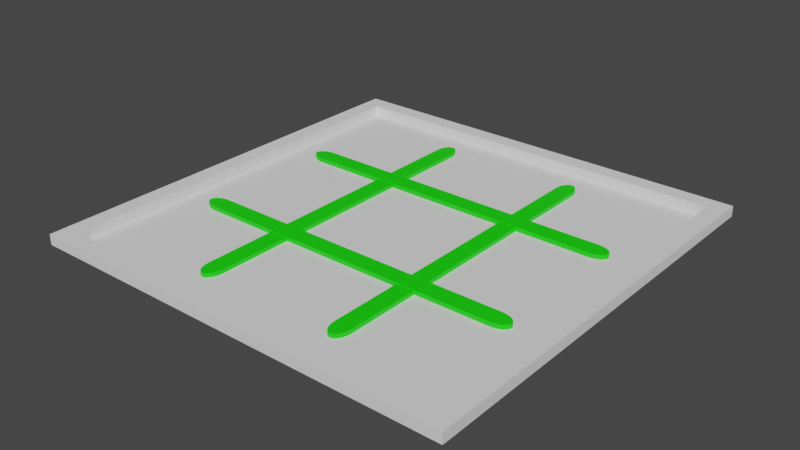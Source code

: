# Source: Board.blend  (saved by Blender 3.6.13; exported with 4.5.12 LTS)
import bpy
from mathutils import Matrix  # noqa: F401  (used for matrix-valued properties, if any)

bpy.ops.wm.read_factory_settings(use_empty=True)
scene = bpy.context.scene
scene.name = 'Scene'

# ---- collections
col_collection = bpy.data.collections.new('Collection'); scene.collection.children.link(col_collection)

# ---- materials (node trees are filled in below, after node groups)
mat_material_001 = bpy.data.materials.new('Material.001')
mat_material_001.use_transparent_shadow = False

# ---- node groups
ng_auto_smooth = bpy.data.node_groups.new('Auto Smooth', 'GeometryNodeTree')
_s = ng_auto_smooth.interface.new_socket(name='Geometry', in_out='OUTPUT', socket_type='NodeSocketGeometry')
_s = ng_auto_smooth.interface.new_socket(name='Geometry', in_out='INPUT', socket_type='NodeSocketGeometry')
_s = ng_auto_smooth.interface.new_socket(name='Angle', in_out='INPUT', socket_type='NodeSocketFloat')
_s.subtype = 'ANGLE'
_s.min_value = 0.0
_s.max_value = 3.142
ng_auto_smooth.is_modifier = True
_N = ng_auto_smooth.nodes; _L = ng_auto_smooth.links
n0 = _N.new('NodeGroupOutput'); n0.name = 'Group Output'; n0.location = (480, -100)
n1 = _N.new('NodeGroupInput'); n1.name = 'Group Input'; n1.location = (-420, -300)
n2 = _N.new('NodeGroupInput'); n2.name = 'Group Input.001'; n2.location = (-60, -100)
n3 = _N.new('GeometryNodeSetShadeSmooth'); n3.name = 'Set Shade Smooth'; n3.location = (120, -100)
n3.domain = 'EDGE'
n4 = _N.new('GeometryNodeSetShadeSmooth'); n4.name = 'Set Shade Smooth.001'; n4.location = (300, -100)
n5 = _N.new('GeometryNodeInputMeshEdgeAngle'); n5.name = 'Edge Angle'; n5.location = (-420, -220)
n6 = _N.new('GeometryNodeInputEdgeSmooth'); n6.name = 'Is Edge Smooth'; n6.location = (-60, -160)
n7 = _N.new('GeometryNodeInputShadeSmooth'); n7.name = 'Is Face Smooth'; n7.location = (-240, -340)
n8 = _N.new('FunctionNodeBooleanMath'); n8.name = 'Boolean Math'; n8.location = (-60, -220)
n9 = _N.new('FunctionNodeCompare'); n9.name = 'Compare'; n9.location = (-240, -180)
n9.operation = 'LESS_EQUAL'
_L.new(n5.outputs[0], n9.inputs[0])
_L.new(n4.outputs[0], n0.inputs[0])
_L.new(n1.outputs[1], n9.inputs[1])
_L.new(n9.outputs[0], n8.inputs[0])
_L.new(n7.outputs[0], n8.inputs[1])
_L.new(n2.outputs[0], n3.inputs[0])
_L.new(n6.outputs[0], n3.inputs[1])
_L.new(n3.outputs[0], n4.inputs[0])
_L.new(n8.outputs[0], n3.inputs[2])
n0.is_active_output = True

# ---- material node trees
mat_material_001.use_nodes = True; mat_material_001.node_tree.nodes.clear()
_N = mat_material_001.node_tree.nodes; _L = mat_material_001.node_tree.links
n0 = _N.new('ShaderNodeBsdfPrincipled'); n0.name = 'Principled BSDF'; n0.location = (10, 300)
n0.distribution = 'GGX'
n0.subsurface_method = 'RANDOM_WALK_SKIN'
n0.inputs[0].default_value = (0.006719, 0.8, 0.0, 1.0)
n0.inputs[3].default_value = 1.45
n0.inputs[27].default_value = (0.0, 0.0, 0.0, 1.0)
n0.inputs[28].default_value = 1.0
n1 = _N.new('ShaderNodeOutputMaterial'); n1.name = 'Material Output'; n1.location = (300, 300)
_L.new(n0.outputs[0], n1.inputs[0])
n1.is_active_output = True

# ---- world
world_world = bpy.data.worlds.new('World'); scene.world = world_world
world_world.use_nodes = True; world_world.node_tree.nodes.clear()
_N = world_world.node_tree.nodes; _L = world_world.node_tree.links
n0 = _N.new('ShaderNodeOutputWorld'); n0.name = 'World Output'; n0.location = (300, 300)
n1 = _N.new('ShaderNodeBackground'); n1.name = 'Background'; n1.location = (10, 300)
n1.inputs[0].default_value = (0.05088, 0.05088, 0.05088, 1.0)
_L.new(n1.outputs[0], n0.inputs[0])
n0.is_active_output = True
world_world.color = (0.05088, 0.05088, 0.05088)
world_world.use_sun_shadow = False
world_world.sun_shadow_jitter_overblur = 0.0

# ---- meshes
me_plane = bpy.data.meshes.new('Plane')
me_plane.from_pydata([(-1.0, -1.0, 0.0), (1.0, -1.0, 0.0), (-1.0, 1.0, 0.0), (1.0, 1.0, 0.0), (-0.9208, 0.9208, 0.0), (-0.9208, -0.9208, 0.0), (0.9208, -0.9208, 0.0), (0.9208, 0.9208, 0.0), (-0.9208, 0.9208, 0.04863), (-0.9208, -0.9208, 0.04863), (0.9208, -0.9208, 0.04863), (0.9208, 0.9208, 0.04863), (-1.0, 1.0, 0.04863), (-1.0, -1.0, 0.04863), (1.0, -1.0, 0.04863), (1.0, 1.0, 0.04863), (-0.9208, 0.9208, 0.04863), (-0.9208, -0.9208, 0.04863), (0.9208, -0.9208, 0.04863), (0.9208, 0.9208, 0.04863), (-1.0, 1.0, 0.04863), (-1.0, -1.0, 0.04863), (1.0, -1.0, 0.04863), (1.0, 1.0, 0.04863)], [], [(5, 6, 7, 4), (2, 0, 21, 20), (1, 3, 23, 22), (6, 5, 17, 18), (4, 7, 19, 16), (9, 8, 12, 13), (10, 9, 13, 14), (11, 10, 14, 15), (8, 11, 15, 12), (7, 6, 18, 19), (5, 4, 16, 17), (3, 2, 20, 23), (0, 1, 22, 21), (8, 9, 17, 16), (9, 10, 18, 17), (10, 11, 19, 18), (11, 8, 16, 19), (13, 12, 20, 21), (14, 13, 21, 22), (15, 14, 22, 23), (12, 15, 23, 20), (2, 3, 7, 4), (1, 6, 7, 3), (0, 5, 6, 1), (2, 4, 5, 0)])
_uv = me_plane.uv_layers.new(name='UVMap')
_uv.uv.foreach_set('vector', [0.0396, 0.0396, 0.9604, 0.0396, 0.9604, 0.9604, 0.0396, 0.9604, 0.0, 0.0, 0.0, 0.0, 0.0, 0.0, 0.0, 0.0, 0.0, 0.0, 0.0, 0.0, 0.0, 0.0, 0.0, 0.0, 0.9604, 0.0396, 0.0396, 0.0396, 0.0396, 0.0396, 0.9604, 0.0396, 0.0396, 0.9604, 0.9604, 0.9604, 0.9604, 0.9604, 0.0396, 0.9604, 0.0396, 0.0396, 0.0396, 0.9604, 0.0, 1.0, 0.0, 0.0, 0.9604, 0.0396, 0.0396, 0.0396, 0.0, 0.0, 1.0, 0.0, 0.9604, 0.9604, 0.9604, 0.0396, 1.0, 0.0, 1.0, 1.0, 0.0396, 0.9604, 0.9604, 0.9604, 1.0, 1.0, 0.0, 1.0, 0.9604, 0.9604, 0.9604, 0.0396, 0.9604, 0.0396, 0.9604, 0.9604, 0.0396, 0.0396, 0.0396, 0.9604, 0.0396, 0.9604, 0.0396, 0.0396, 0.0, 0.0, 0.0, 0.0, 0.0, 0.0, 0.0, 0.0, 0.0, 0.0, 0.0, 0.0, 0.0, 0.0, 0.0, 0.0, 0.0396, 0.9604, 0.0396, 0.0396, 0.0396, 0.0396, 0.0396, 0.9604, 0.0396, 0.0396, 0.9604, 0.0396, 0.9604, 0.0396, 0.0396, 0.0396, 0.9604, 0.0396, 0.9604, 0.9604, 0.9604, 0.9604, 0.9604, 0.0396, 0.9604, 0.9604, 0.0396, 0.9604, 0.0396, 0.9604, 0.9604, 0.9604, 0.0, 0.0, 0.0, 1.0, 0.0, 1.0, 0.0, 0.0, 1.0, 0.0, 0.0, 0.0, 0.0, 0.0, 1.0, 0.0, 1.0, 1.0, 1.0, 0.0, 1.0, 0.0, 1.0, 1.0, 0.0, 1.0, 1.0, 1.0, 1.0, 1.0, 0.0, 1.0, 0.0, 0.0, 0.0, 0.0, 0.9604, 0.9604, 0.0396, 0.9604, 0.0, 0.0, 0.0, 0.0, 0.0, 0.0, 0.0, 0.0, 0.0, 0.0, 0.0, 0.0, 0.0, 0.0, 0.0, 0.0, 0.0, 0.0, 0.0, 0.0, 0.0, 0.0, 0.0, 0.0])
me_plane.update()
me_circle = bpy.data.meshes.new('Circle')
me_circle.from_pydata([(-4.07e-07, 0.2267, 0.0), (-0.02859, 0.2219, 0.0), (-0.05608, 0.2075, 0.0), (-0.08142, 0.1841, 0.0), (-0.1036, 0.1527, 0.0), (-0.1219, 0.1143, 0.0), (-0.1354, 0.07059, 0.0), (-0.1437, 0.02315, 0.0), (-0.1465, -5.084, 0.0), (-0.1437, -5.133, 0.0), (-0.1354, -5.18, 0.0), (-0.1219, -5.224, 0.0), (-0.1036, -5.262, 0.0), (-0.08142, -5.294, 0.0), (-0.05608, -5.317, 0.0), (-0.02859, -5.332, 0.0), (-4.07e-07, -5.336, 0.0), (0.02859, -5.332, 0.0), (0.05608, -5.317, 0.0), (0.08142, -5.294, 0.0), (0.1036, -5.262, 0.0), (0.1219, -5.224, 0.0), (0.1354, -5.18, 0.0), (0.1437, -5.133, 0.0), (0.1465, -5.084, 0.0), (0.1437, 0.02315, 0.0), (0.1354, 0.07059, 0.0), (0.1219, 0.1143, 0.0), (0.1036, 0.1527, 0.0), (0.08142, 0.1841, 0.0), (0.05608, 0.2075, 0.0), (0.02859, 0.2219, 0.0), (-4.07e-07, 0.2267, 0.06485), (-0.02859, 0.2219, 0.06485), (-0.05608, 0.2075, 0.06485), (-0.08142, 0.1841, 0.06485), (-0.1036, 0.1527, 0.06485), (-0.1219, 0.1143, 0.06485), (-0.1354, 0.07059, 0.06485), (-0.1437, 0.02315, 0.06485), (-0.1465, -5.084, 0.06485), (-0.1437, -5.133, 0.06485), (-0.1354, -5.18, 0.06485), (-0.1219, -5.224, 0.06485), (-0.1036, -5.262, 0.06485), (-0.08142, -5.294, 0.06485), (-0.05608, -5.317, 0.06485), (-0.02859, -5.332, 0.06485), (-4.07e-07, -5.336, 0.06485), (0.02859, -5.332, 0.06485), (0.05608, -5.317, 0.06485), (0.08142, -5.294, 0.06485), (0.1036, -5.262, 0.06485), (0.1219, -5.224, 0.06485), (0.1354, -5.18, 0.06485), (0.1437, -5.133, 0.06485), (0.1465, -5.084, 0.06485), (0.1437, 0.02315, 0.06485), (0.1354, 0.07059, 0.06485), (0.1219, 0.1143, 0.06485), (0.1036, 0.1527, 0.06485), (0.08142, 0.1841, 0.06485), (0.05608, 0.2075, 0.06485), (0.02859, 0.2219, 0.06485)], [], [(1, 0, 31, 30, 29, 28, 27, 26, 25, 24, 23, 22, 21, 20, 19, 18, 17, 16, 15, 14, 13, 12, 11, 10, 9, 8, 7, 6, 5, 4, 3, 2), (33, 34, 35, 36, 37, 38, 39, 40, 41, 42, 43, 44, 45, 46, 47, 48, 49, 50, 51, 52, 53, 54, 55, 56, 57, 58, 59, 60, 61, 62, 63, 32), (25, 26, 58, 57), (12, 13, 45, 44), (26, 27, 59, 58), (13, 14, 46, 45), (0, 1, 33, 32), (27, 28, 60, 59), (14, 15, 47, 46), (1, 2, 34, 33), (28, 29, 61, 60), (15, 16, 48, 47), (2, 3, 35, 34), (29, 30, 62, 61), (16, 17, 49, 48), (3, 4, 36, 35), (30, 31, 63, 62), (17, 18, 50, 49), (4, 5, 37, 36), (31, 0, 32, 63), (18, 19, 51, 50), (5, 6, 38, 37), (19, 20, 52, 51), (6, 7, 39, 38), (20, 21, 53, 52), (7, 8, 40, 39), (21, 22, 54, 53), (8, 9, 41, 40), (22, 23, 55, 54), (9, 10, 42, 41), (23, 24, 56, 55), (10, 11, 43, 42), (24, 25, 57, 56), (11, 12, 44, 43)])
me_circle.polygons.foreach_set('use_smooth', [True] * 34)
_uv = me_circle.uv_layers.new(name='UVMap')
_uv.uv.foreach_set('vector', [0.0, 0.0, 0.0, 0.0, 0.0, 0.0, 0.0, 0.0, 0.0, 0.0, 0.0, 0.0, 0.0, 0.0, 0.0, 0.0, 0.0, 0.0, 0.0, 0.0, 0.0, 0.0, 0.0, 0.0, 0.0, 0.0, 0.0, 0.0, 0.0, 0.0, 0.0, 0.0, 0.0, 0.0, 0.0, 0.0, 0.0, 0.0, 0.0, 0.0, 0.0, 0.0, 0.0, 0.0, 0.0, 0.0, 0.0, 0.0, 0.0, 0.0, 0.0, 0.0, 0.0, 0.0, 0.0, 0.0, 0.0, 0.0, 0.0, 0.0, 0.0, 0.0, 0.0, 0.0, 0.0, 0.0, 0.0, 0.0, 0.0, 0.0, 0.0, 0.0, 0.0, 0.0, 0.0, 0.0, 0.0, 0.0, 0.0, 0.0, 0.0, 0.0, 0.0, 0.0, 0.0, 0.0, 0.0, 0.0, 0.0, 0.0, 0.0, 0.0, 0.0, 0.0, 0.0, 0.0, 0.0, 0.0, 0.0, 0.0, 0.0, 0.0, 0.0, 0.0, 0.0, 0.0, 0.0, 0.0, 0.0, 0.0, 0.0, 0.0, 0.0, 0.0, 0.0, 0.0, 0.0, 0.0, 0.0, 0.0, 0.0, 0.0, 0.0, 0.0, 0.0, 0.0, 0.0, 0.0, 0.0, 0.0, 0.0, 0.0, 0.0, 0.0, 0.0, 0.0, 0.0, 0.0, 0.0, 0.0, 0.0, 0.0, 0.0, 0.0, 0.0, 0.0, 0.0, 0.0, 0.0, 0.0, 0.0, 0.0, 0.0, 0.0, 0.0, 0.0, 0.0, 0.0, 0.0, 0.0, 0.0, 0.0, 0.0, 0.0, 0.0, 0.0, 0.0, 0.0, 0.0, 0.0, 0.0, 0.0, 0.0, 0.0, 0.0, 0.0, 0.0, 0.0, 0.0, 0.0, 0.0, 0.0, 0.0, 0.0, 0.0, 0.0, 0.0, 0.0, 0.0, 0.0, 0.0, 0.0, 0.0, 0.0, 0.0, 0.0, 0.0, 0.0, 0.0, 0.0, 0.0, 0.0, 0.0, 0.0, 0.0, 0.0, 0.0, 0.0, 0.0, 0.0, 0.0, 0.0, 0.0, 0.0, 0.0, 0.0, 0.0, 0.0, 0.0, 0.0, 0.0, 0.0, 0.0, 0.0, 0.0, 0.0, 0.0, 0.0, 0.0, 0.0, 0.0, 0.0, 0.0, 0.0, 0.0, 0.0, 0.0, 0.0, 0.0, 0.0, 0.0, 0.0, 0.0, 0.0, 0.0, 0.0, 0.0, 0.0, 0.0, 0.0, 0.0, 0.0, 0.0, 0.0, 0.0, 0.0, 0.0, 0.0, 0.0, 0.0, 0.0, 0.0, 0.0, 0.0, 0.0, 0.0, 0.0, 0.0, 0.0, 0.0, 0.0, 0.0, 0.0, 0.0, 0.0, 0.0, 0.0, 0.0, 0.0, 0.0, 0.0, 0.0, 0.0, 0.0, 0.0, 0.0, 0.0, 0.0, 0.0, 0.0, 0.0, 0.0, 0.0, 0.0, 0.0, 0.0, 0.0, 0.0, 0.0, 0.0, 0.0, 0.0, 0.0, 0.0, 0.0, 0.0, 0.0, 0.0, 0.0, 0.0, 0.0, 0.0, 0.0, 0.0, 0.0, 0.0, 0.0, 0.0, 0.0, 0.0, 0.0, 0.0, 0.0, 0.0, 0.0, 0.0, 0.0, 0.0, 0.0, 0.0, 0.0, 0.0, 0.0, 0.0, 0.0, 0.0, 0.0, 0.0, 0.0, 0.0, 0.0, 0.0, 0.0, 0.0, 0.0, 0.0, 0.0, 0.0, 0.0, 0.0, 0.0, 0.0, 0.0, 0.0, 0.0, 0.0, 0.0, 0.0, 0.0, 0.0, 0.0, 0.0, 0.0, 0.0, 0.0, 0.0, 0.0, 0.0, 0.0, 0.0, 0.0, 0.0, 0.0, 0.0, 0.0, 0.0, 0.0, 0.0, 0.0, 0.0, 0.0, 0.0, 0.0, 0.0])
me_circle.materials.append(mat_material_001)
me_circle.update()
me_circle_001 = bpy.data.meshes.new('Circle.001')
me_circle_001.from_pydata([(-4.07e-07, 0.2267, 0.0), (-0.02859, 0.2219, 0.0), (-0.05608, 0.2075, 0.0), (-0.08142, 0.1841, 0.0), (-0.1036, 0.1527, 0.0), (-0.1219, 0.1143, 0.0), (-0.1354, 0.07059, 0.0), (-0.1437, 0.02315, 0.0), (-0.1465, -5.084, 0.0), (-0.1437, -5.133, 0.0), (-0.1354, -5.18, 0.0), (-0.1219, -5.224, 0.0), (-0.1036, -5.262, 0.0), (-0.08142, -5.294, 0.0), (-0.05608, -5.317, 0.0), (-0.02859, -5.332, 0.0), (-4.07e-07, -5.336, 0.0), (0.02859, -5.332, 0.0), (0.05608, -5.317, 0.0), (0.08142, -5.294, 0.0), (0.1036, -5.262, 0.0), (0.1219, -5.224, 0.0), (0.1354, -5.18, 0.0), (0.1437, -5.133, 0.0), (0.1465, -5.084, 0.0), (0.1437, 0.02315, 0.0), (0.1354, 0.07059, 0.0), (0.1219, 0.1143, 0.0), (0.1036, 0.1527, 0.0), (0.08142, 0.1841, 0.0), (0.05608, 0.2075, 0.0), (0.02859, 0.2219, 0.0), (-4.07e-07, 0.2267, 0.06485), (-0.02859, 0.2219, 0.06485), (-0.05608, 0.2075, 0.06485), (-0.08142, 0.1841, 0.06485), (-0.1036, 0.1527, 0.06485), (-0.1219, 0.1143, 0.06485), (-0.1354, 0.07059, 0.06485), (-0.1437, 0.02315, 0.06485), (-0.1465, -5.084, 0.06485), (-0.1437, -5.133, 0.06485), (-0.1354, -5.18, 0.06485), (-0.1219, -5.224, 0.06485), (-0.1036, -5.262, 0.06485), (-0.08142, -5.294, 0.06485), (-0.05608, -5.317, 0.06485), (-0.02859, -5.332, 0.06485), (-4.07e-07, -5.336, 0.06485), (0.02859, -5.332, 0.06485), (0.05608, -5.317, 0.06485), (0.08142, -5.294, 0.06485), (0.1036, -5.262, 0.06485), (0.1219, -5.224, 0.06485), (0.1354, -5.18, 0.06485), (0.1437, -5.133, 0.06485), (0.1465, -5.084, 0.06485), (0.1437, 0.02315, 0.06485), (0.1354, 0.07059, 0.06485), (0.1219, 0.1143, 0.06485), (0.1036, 0.1527, 0.06485), (0.08142, 0.1841, 0.06485), (0.05608, 0.2075, 0.06485), (0.02859, 0.2219, 0.06485)], [], [(1, 0, 31, 30, 29, 28, 27, 26, 25, 24, 23, 22, 21, 20, 19, 18, 17, 16, 15, 14, 13, 12, 11, 10, 9, 8, 7, 6, 5, 4, 3, 2), (33, 34, 35, 36, 37, 38, 39, 40, 41, 42, 43, 44, 45, 46, 47, 48, 49, 50, 51, 52, 53, 54, 55, 56, 57, 58, 59, 60, 61, 62, 63, 32), (25, 26, 58, 57), (12, 13, 45, 44), (26, 27, 59, 58), (13, 14, 46, 45), (0, 1, 33, 32), (27, 28, 60, 59), (14, 15, 47, 46), (1, 2, 34, 33), (28, 29, 61, 60), (15, 16, 48, 47), (2, 3, 35, 34), (29, 30, 62, 61), (16, 17, 49, 48), (3, 4, 36, 35), (30, 31, 63, 62), (17, 18, 50, 49), (4, 5, 37, 36), (31, 0, 32, 63), (18, 19, 51, 50), (5, 6, 38, 37), (19, 20, 52, 51), (6, 7, 39, 38), (20, 21, 53, 52), (7, 8, 40, 39), (21, 22, 54, 53), (8, 9, 41, 40), (22, 23, 55, 54), (9, 10, 42, 41), (23, 24, 56, 55), (10, 11, 43, 42), (24, 25, 57, 56), (11, 12, 44, 43)])
me_circle_001.polygons.foreach_set('use_smooth', [True] * 34)
_uv = me_circle_001.uv_layers.new(name='UVMap')
_uv.uv.foreach_set('vector', [0.0, 0.0, 0.0, 0.0, 0.0, 0.0, 0.0, 0.0, 0.0, 0.0, 0.0, 0.0, 0.0, 0.0, 0.0, 0.0, 0.0, 0.0, 0.0, 0.0, 0.0, 0.0, 0.0, 0.0, 0.0, 0.0, 0.0, 0.0, 0.0, 0.0, 0.0, 0.0, 0.0, 0.0, 0.0, 0.0, 0.0, 0.0, 0.0, 0.0, 0.0, 0.0, 0.0, 0.0, 0.0, 0.0, 0.0, 0.0, 0.0, 0.0, 0.0, 0.0, 0.0, 0.0, 0.0, 0.0, 0.0, 0.0, 0.0, 0.0, 0.0, 0.0, 0.0, 0.0, 0.0, 0.0, 0.0, 0.0, 0.0, 0.0, 0.0, 0.0, 0.0, 0.0, 0.0, 0.0, 0.0, 0.0, 0.0, 0.0, 0.0, 0.0, 0.0, 0.0, 0.0, 0.0, 0.0, 0.0, 0.0, 0.0, 0.0, 0.0, 0.0, 0.0, 0.0, 0.0, 0.0, 0.0, 0.0, 0.0, 0.0, 0.0, 0.0, 0.0, 0.0, 0.0, 0.0, 0.0, 0.0, 0.0, 0.0, 0.0, 0.0, 0.0, 0.0, 0.0, 0.0, 0.0, 0.0, 0.0, 0.0, 0.0, 0.0, 0.0, 0.0, 0.0, 0.0, 0.0, 0.0, 0.0, 0.0, 0.0, 0.0, 0.0, 0.0, 0.0, 0.0, 0.0, 0.0, 0.0, 0.0, 0.0, 0.0, 0.0, 0.0, 0.0, 0.0, 0.0, 0.0, 0.0, 0.0, 0.0, 0.0, 0.0, 0.0, 0.0, 0.0, 0.0, 0.0, 0.0, 0.0, 0.0, 0.0, 0.0, 0.0, 0.0, 0.0, 0.0, 0.0, 0.0, 0.0, 0.0, 0.0, 0.0, 0.0, 0.0, 0.0, 0.0, 0.0, 0.0, 0.0, 0.0, 0.0, 0.0, 0.0, 0.0, 0.0, 0.0, 0.0, 0.0, 0.0, 0.0, 0.0, 0.0, 0.0, 0.0, 0.0, 0.0, 0.0, 0.0, 0.0, 0.0, 0.0, 0.0, 0.0, 0.0, 0.0, 0.0, 0.0, 0.0, 0.0, 0.0, 0.0, 0.0, 0.0, 0.0, 0.0, 0.0, 0.0, 0.0, 0.0, 0.0, 0.0, 0.0, 0.0, 0.0, 0.0, 0.0, 0.0, 0.0, 0.0, 0.0, 0.0, 0.0, 0.0, 0.0, 0.0, 0.0, 0.0, 0.0, 0.0, 0.0, 0.0, 0.0, 0.0, 0.0, 0.0, 0.0, 0.0, 0.0, 0.0, 0.0, 0.0, 0.0, 0.0, 0.0, 0.0, 0.0, 0.0, 0.0, 0.0, 0.0, 0.0, 0.0, 0.0, 0.0, 0.0, 0.0, 0.0, 0.0, 0.0, 0.0, 0.0, 0.0, 0.0, 0.0, 0.0, 0.0, 0.0, 0.0, 0.0, 0.0, 0.0, 0.0, 0.0, 0.0, 0.0, 0.0, 0.0, 0.0, 0.0, 0.0, 0.0, 0.0, 0.0, 0.0, 0.0, 0.0, 0.0, 0.0, 0.0, 0.0, 0.0, 0.0, 0.0, 0.0, 0.0, 0.0, 0.0, 0.0, 0.0, 0.0, 0.0, 0.0, 0.0, 0.0, 0.0, 0.0, 0.0, 0.0, 0.0, 0.0, 0.0, 0.0, 0.0, 0.0, 0.0, 0.0, 0.0, 0.0, 0.0, 0.0, 0.0, 0.0, 0.0, 0.0, 0.0, 0.0, 0.0, 0.0, 0.0, 0.0, 0.0, 0.0, 0.0, 0.0, 0.0, 0.0, 0.0, 0.0, 0.0, 0.0, 0.0, 0.0, 0.0, 0.0, 0.0, 0.0, 0.0, 0.0, 0.0, 0.0, 0.0, 0.0, 0.0, 0.0, 0.0, 0.0, 0.0, 0.0, 0.0, 0.0, 0.0, 0.0, 0.0, 0.0, 0.0, 0.0, 0.0, 0.0, 0.0, 0.0, 0.0, 0.0])
me_circle_001.materials.append(mat_material_001)
me_circle_001.update()
me_circle_002 = bpy.data.meshes.new('Circle.002')
me_circle_002.from_pydata([(1.563e-08, 2.789, -0.03243), (-0.02859, 2.784, -0.03243), (-0.05608, 2.77, -0.03243), (-0.08142, 2.747, -0.03243), (-0.1036, 2.715, -0.03243), (-0.1219, 2.677, -0.03243), (-0.1354, 2.633, -0.03243), (-0.1437, 2.586, -0.03243), (-0.1465, -2.521, -0.03243), (-0.1437, -2.57, -0.03243), (-0.1354, -2.618, -0.03243), (-0.1219, -2.661, -0.03243), (-0.1036, -2.7, -0.03243), (-0.08142, -2.731, -0.03243), (-0.05608, -2.755, -0.03243), (-0.02859, -2.769, -0.03243), (1.563e-08, -2.774, -0.03243), (0.02859, -2.769, -0.03243), (0.05608, -2.755, -0.03243), (0.08142, -2.731, -0.03243), (0.1036, -2.7, -0.03243), (0.1219, -2.661, -0.03243), (0.1354, -2.618, -0.03243), (0.1437, -2.57, -0.03243), (0.1465, -2.521, -0.03243), (0.1437, 2.586, -0.03243), (0.1354, 2.633, -0.03243), (0.1219, 2.677, -0.03243), (0.1036, 2.715, -0.03243), (0.08142, 2.747, -0.03243), (0.05608, 2.77, -0.03243), (0.02859, 2.784, -0.03243), (1.563e-08, 2.789, 0.03243), (-0.02859, 2.784, 0.03243), (-0.05608, 2.77, 0.03243), (-0.08142, 2.747, 0.03243), (-0.1036, 2.715, 0.03243), (-0.1219, 2.677, 0.03243), (-0.1354, 2.633, 0.03243), (-0.1437, 2.586, 0.03243), (-0.1465, -2.521, 0.03243), (-0.1437, -2.57, 0.03243), (-0.1354, -2.618, 0.03243), (-0.1219, -2.661, 0.03243), (-0.1036, -2.7, 0.03243), (-0.08142, -2.731, 0.03243), (-0.05608, -2.755, 0.03243), (-0.02859, -2.769, 0.03243), (1.563e-08, -2.774, 0.03243), (0.02859, -2.769, 0.03243), (0.05608, -2.755, 0.03243), (0.08142, -2.731, 0.03243), (0.1036, -2.7, 0.03243), (0.1219, -2.661, 0.03243), (0.1354, -2.618, 0.03243), (0.1437, -2.57, 0.03243), (0.1465, -2.521, 0.03243), (0.1437, 2.586, 0.03243), (0.1354, 2.633, 0.03243), (0.1219, 2.677, 0.03243), (0.1036, 2.715, 0.03243), (0.08142, 2.747, 0.03243), (0.05608, 2.77, 0.03243), (0.02859, 2.784, 0.03243)], [], [(1, 0, 31, 30, 29, 28, 27, 26, 25, 24, 23, 22, 21, 20, 19, 18, 17, 16, 15, 14, 13, 12, 11, 10, 9, 8, 7, 6, 5, 4, 3, 2), (33, 34, 35, 36, 37, 38, 39, 40, 41, 42, 43, 44, 45, 46, 47, 48, 49, 50, 51, 52, 53, 54, 55, 56, 57, 58, 59, 60, 61, 62, 63, 32), (25, 26, 58, 57), (12, 13, 45, 44), (26, 27, 59, 58), (13, 14, 46, 45), (0, 1, 33, 32), (27, 28, 60, 59), (14, 15, 47, 46), (1, 2, 34, 33), (28, 29, 61, 60), (15, 16, 48, 47), (2, 3, 35, 34), (29, 30, 62, 61), (16, 17, 49, 48), (3, 4, 36, 35), (30, 31, 63, 62), (17, 18, 50, 49), (4, 5, 37, 36), (31, 0, 32, 63), (18, 19, 51, 50), (5, 6, 38, 37), (19, 20, 52, 51), (6, 7, 39, 38), (20, 21, 53, 52), (7, 8, 40, 39), (21, 22, 54, 53), (8, 9, 41, 40), (22, 23, 55, 54), (9, 10, 42, 41), (23, 24, 56, 55), (10, 11, 43, 42), (24, 25, 57, 56), (11, 12, 44, 43)])
me_circle_002.polygons.foreach_set('use_smooth', [True] * 34)
_uv = me_circle_002.uv_layers.new(name='UVMap')
_uv.uv.foreach_set('vector', [0.0, 0.0, 0.0, 0.0, 0.0, 0.0, 0.0, 0.0, 0.0, 0.0, 0.0, 0.0, 0.0, 0.0, 0.0, 0.0, 0.0, 0.0, 0.0, 0.0, 0.0, 0.0, 0.0, 0.0, 0.0, 0.0, 0.0, 0.0, 0.0, 0.0, 0.0, 0.0, 0.0, 0.0, 0.0, 0.0, 0.0, 0.0, 0.0, 0.0, 0.0, 0.0, 0.0, 0.0, 0.0, 0.0, 0.0, 0.0, 0.0, 0.0, 0.0, 0.0, 0.0, 0.0, 0.0, 0.0, 0.0, 0.0, 0.0, 0.0, 0.0, 0.0, 0.0, 0.0, 0.0, 0.0, 0.0, 0.0, 0.0, 0.0, 0.0, 0.0, 0.0, 0.0, 0.0, 0.0, 0.0, 0.0, 0.0, 0.0, 0.0, 0.0, 0.0, 0.0, 0.0, 0.0, 0.0, 0.0, 0.0, 0.0, 0.0, 0.0, 0.0, 0.0, 0.0, 0.0, 0.0, 0.0, 0.0, 0.0, 0.0, 0.0, 0.0, 0.0, 0.0, 0.0, 0.0, 0.0, 0.0, 0.0, 0.0, 0.0, 0.0, 0.0, 0.0, 0.0, 0.0, 0.0, 0.0, 0.0, 0.0, 0.0, 0.0, 0.0, 0.0, 0.0, 0.0, 0.0, 0.0, 0.0, 0.0, 0.0, 0.0, 0.0, 0.0, 0.0, 0.0, 0.0, 0.0, 0.0, 0.0, 0.0, 0.0, 0.0, 0.0, 0.0, 0.0, 0.0, 0.0, 0.0, 0.0, 0.0, 0.0, 0.0, 0.0, 0.0, 0.0, 0.0, 0.0, 0.0, 0.0, 0.0, 0.0, 0.0, 0.0, 0.0, 0.0, 0.0, 0.0, 0.0, 0.0, 0.0, 0.0, 0.0, 0.0, 0.0, 0.0, 0.0, 0.0, 0.0, 0.0, 0.0, 0.0, 0.0, 0.0, 0.0, 0.0, 0.0, 0.0, 0.0, 0.0, 0.0, 0.0, 0.0, 0.0, 0.0, 0.0, 0.0, 0.0, 0.0, 0.0, 0.0, 0.0, 0.0, 0.0, 0.0, 0.0, 0.0, 0.0, 0.0, 0.0, 0.0, 0.0, 0.0, 0.0, 0.0, 0.0, 0.0, 0.0, 0.0, 0.0, 0.0, 0.0, 0.0, 0.0, 0.0, 0.0, 0.0, 0.0, 0.0, 0.0, 0.0, 0.0, 0.0, 0.0, 0.0, 0.0, 0.0, 0.0, 0.0, 0.0, 0.0, 0.0, 0.0, 0.0, 0.0, 0.0, 0.0, 0.0, 0.0, 0.0, 0.0, 0.0, 0.0, 0.0, 0.0, 0.0, 0.0, 0.0, 0.0, 0.0, 0.0, 0.0, 0.0, 0.0, 0.0, 0.0, 0.0, 0.0, 0.0, 0.0, 0.0, 0.0, 0.0, 0.0, 0.0, 0.0, 0.0, 0.0, 0.0, 0.0, 0.0, 0.0, 0.0, 0.0, 0.0, 0.0, 0.0, 0.0, 0.0, 0.0, 0.0, 0.0, 0.0, 0.0, 0.0, 0.0, 0.0, 0.0, 0.0, 0.0, 0.0, 0.0, 0.0, 0.0, 0.0, 0.0, 0.0, 0.0, 0.0, 0.0, 0.0, 0.0, 0.0, 0.0, 0.0, 0.0, 0.0, 0.0, 0.0, 0.0, 0.0, 0.0, 0.0, 0.0, 0.0, 0.0, 0.0, 0.0, 0.0, 0.0, 0.0, 0.0, 0.0, 0.0, 0.0, 0.0, 0.0, 0.0, 0.0, 0.0, 0.0, 0.0, 0.0, 0.0, 0.0, 0.0, 0.0, 0.0, 0.0, 0.0, 0.0, 0.0, 0.0, 0.0, 0.0, 0.0, 0.0, 0.0, 0.0, 0.0, 0.0, 0.0, 0.0, 0.0, 0.0, 0.0, 0.0, 0.0, 0.0, 0.0, 0.0, 0.0, 0.0, 0.0, 0.0, 0.0, 0.0, 0.0, 0.0, 0.0, 0.0, 0.0, 0.0])
me_circle_002.materials.append(mat_material_001)
me_circle_002.update()
me_circle_003 = bpy.data.meshes.new('Circle.003')
me_circle_003.from_pydata([(1.563e-08, 2.789, -0.03243), (-0.02859, 2.784, -0.03243), (-0.05608, 2.77, -0.03243), (-0.08142, 2.747, -0.03243), (-0.1036, 2.715, -0.03243), (-0.1219, 2.677, -0.03243), (-0.1354, 2.633, -0.03243), (-0.1437, 2.586, -0.03243), (-0.1465, -2.521, -0.03243), (-0.1437, -2.57, -0.03243), (-0.1354, -2.618, -0.03243), (-0.1219, -2.661, -0.03243), (-0.1036, -2.7, -0.03243), (-0.08142, -2.731, -0.03243), (-0.05608, -2.755, -0.03243), (-0.02859, -2.769, -0.03243), (1.563e-08, -2.774, -0.03243), (0.02859, -2.769, -0.03243), (0.05608, -2.755, -0.03243), (0.08142, -2.731, -0.03243), (0.1036, -2.7, -0.03243), (0.1219, -2.661, -0.03243), (0.1354, -2.618, -0.03243), (0.1437, -2.57, -0.03243), (0.1465, -2.521, -0.03243), (0.1437, 2.586, -0.03243), (0.1354, 2.633, -0.03243), (0.1219, 2.677, -0.03243), (0.1036, 2.715, -0.03243), (0.08142, 2.747, -0.03243), (0.05608, 2.77, -0.03243), (0.02859, 2.784, -0.03243), (1.563e-08, 2.789, 0.03243), (-0.02859, 2.784, 0.03243), (-0.05608, 2.77, 0.03243), (-0.08142, 2.747, 0.03243), (-0.1036, 2.715, 0.03243), (-0.1219, 2.677, 0.03243), (-0.1354, 2.633, 0.03243), (-0.1437, 2.586, 0.03243), (-0.1465, -2.521, 0.03243), (-0.1437, -2.57, 0.03243), (-0.1354, -2.618, 0.03243), (-0.1219, -2.661, 0.03243), (-0.1036, -2.7, 0.03243), (-0.08142, -2.731, 0.03243), (-0.05608, -2.755, 0.03243), (-0.02859, -2.769, 0.03243), (1.563e-08, -2.774, 0.03243), (0.02859, -2.769, 0.03243), (0.05608, -2.755, 0.03243), (0.08142, -2.731, 0.03243), (0.1036, -2.7, 0.03243), (0.1219, -2.661, 0.03243), (0.1354, -2.618, 0.03243), (0.1437, -2.57, 0.03243), (0.1465, -2.521, 0.03243), (0.1437, 2.586, 0.03243), (0.1354, 2.633, 0.03243), (0.1219, 2.677, 0.03243), (0.1036, 2.715, 0.03243), (0.08142, 2.747, 0.03243), (0.05608, 2.77, 0.03243), (0.02859, 2.784, 0.03243)], [], [(1, 0, 31, 30, 29, 28, 27, 26, 25, 24, 23, 22, 21, 20, 19, 18, 17, 16, 15, 14, 13, 12, 11, 10, 9, 8, 7, 6, 5, 4, 3, 2), (33, 34, 35, 36, 37, 38, 39, 40, 41, 42, 43, 44, 45, 46, 47, 48, 49, 50, 51, 52, 53, 54, 55, 56, 57, 58, 59, 60, 61, 62, 63, 32), (25, 26, 58, 57), (12, 13, 45, 44), (26, 27, 59, 58), (13, 14, 46, 45), (0, 1, 33, 32), (27, 28, 60, 59), (14, 15, 47, 46), (1, 2, 34, 33), (28, 29, 61, 60), (15, 16, 48, 47), (2, 3, 35, 34), (29, 30, 62, 61), (16, 17, 49, 48), (3, 4, 36, 35), (30, 31, 63, 62), (17, 18, 50, 49), (4, 5, 37, 36), (31, 0, 32, 63), (18, 19, 51, 50), (5, 6, 38, 37), (19, 20, 52, 51), (6, 7, 39, 38), (20, 21, 53, 52), (7, 8, 40, 39), (21, 22, 54, 53), (8, 9, 41, 40), (22, 23, 55, 54), (9, 10, 42, 41), (23, 24, 56, 55), (10, 11, 43, 42), (24, 25, 57, 56), (11, 12, 44, 43)])
me_circle_003.polygons.foreach_set('use_smooth', [True] * 34)
_uv = me_circle_003.uv_layers.new(name='UVMap')
_uv.uv.foreach_set('vector', [0.0, 0.0, 0.0, 0.0, 0.0, 0.0, 0.0, 0.0, 0.0, 0.0, 0.0, 0.0, 0.0, 0.0, 0.0, 0.0, 0.0, 0.0, 0.0, 0.0, 0.0, 0.0, 0.0, 0.0, 0.0, 0.0, 0.0, 0.0, 0.0, 0.0, 0.0, 0.0, 0.0, 0.0, 0.0, 0.0, 0.0, 0.0, 0.0, 0.0, 0.0, 0.0, 0.0, 0.0, 0.0, 0.0, 0.0, 0.0, 0.0, 0.0, 0.0, 0.0, 0.0, 0.0, 0.0, 0.0, 0.0, 0.0, 0.0, 0.0, 0.0, 0.0, 0.0, 0.0, 0.0, 0.0, 0.0, 0.0, 0.0, 0.0, 0.0, 0.0, 0.0, 0.0, 0.0, 0.0, 0.0, 0.0, 0.0, 0.0, 0.0, 0.0, 0.0, 0.0, 0.0, 0.0, 0.0, 0.0, 0.0, 0.0, 0.0, 0.0, 0.0, 0.0, 0.0, 0.0, 0.0, 0.0, 0.0, 0.0, 0.0, 0.0, 0.0, 0.0, 0.0, 0.0, 0.0, 0.0, 0.0, 0.0, 0.0, 0.0, 0.0, 0.0, 0.0, 0.0, 0.0, 0.0, 0.0, 0.0, 0.0, 0.0, 0.0, 0.0, 0.0, 0.0, 0.0, 0.0, 0.0, 0.0, 0.0, 0.0, 0.0, 0.0, 0.0, 0.0, 0.0, 0.0, 0.0, 0.0, 0.0, 0.0, 0.0, 0.0, 0.0, 0.0, 0.0, 0.0, 0.0, 0.0, 0.0, 0.0, 0.0, 0.0, 0.0, 0.0, 0.0, 0.0, 0.0, 0.0, 0.0, 0.0, 0.0, 0.0, 0.0, 0.0, 0.0, 0.0, 0.0, 0.0, 0.0, 0.0, 0.0, 0.0, 0.0, 0.0, 0.0, 0.0, 0.0, 0.0, 0.0, 0.0, 0.0, 0.0, 0.0, 0.0, 0.0, 0.0, 0.0, 0.0, 0.0, 0.0, 0.0, 0.0, 0.0, 0.0, 0.0, 0.0, 0.0, 0.0, 0.0, 0.0, 0.0, 0.0, 0.0, 0.0, 0.0, 0.0, 0.0, 0.0, 0.0, 0.0, 0.0, 0.0, 0.0, 0.0, 0.0, 0.0, 0.0, 0.0, 0.0, 0.0, 0.0, 0.0, 0.0, 0.0, 0.0, 0.0, 0.0, 0.0, 0.0, 0.0, 0.0, 0.0, 0.0, 0.0, 0.0, 0.0, 0.0, 0.0, 0.0, 0.0, 0.0, 0.0, 0.0, 0.0, 0.0, 0.0, 0.0, 0.0, 0.0, 0.0, 0.0, 0.0, 0.0, 0.0, 0.0, 0.0, 0.0, 0.0, 0.0, 0.0, 0.0, 0.0, 0.0, 0.0, 0.0, 0.0, 0.0, 0.0, 0.0, 0.0, 0.0, 0.0, 0.0, 0.0, 0.0, 0.0, 0.0, 0.0, 0.0, 0.0, 0.0, 0.0, 0.0, 0.0, 0.0, 0.0, 0.0, 0.0, 0.0, 0.0, 0.0, 0.0, 0.0, 0.0, 0.0, 0.0, 0.0, 0.0, 0.0, 0.0, 0.0, 0.0, 0.0, 0.0, 0.0, 0.0, 0.0, 0.0, 0.0, 0.0, 0.0, 0.0, 0.0, 0.0, 0.0, 0.0, 0.0, 0.0, 0.0, 0.0, 0.0, 0.0, 0.0, 0.0, 0.0, 0.0, 0.0, 0.0, 0.0, 0.0, 0.0, 0.0, 0.0, 0.0, 0.0, 0.0, 0.0, 0.0, 0.0, 0.0, 0.0, 0.0, 0.0, 0.0, 0.0, 0.0, 0.0, 0.0, 0.0, 0.0, 0.0, 0.0, 0.0, 0.0, 0.0, 0.0, 0.0, 0.0, 0.0, 0.0, 0.0, 0.0, 0.0, 0.0, 0.0, 0.0, 0.0, 0.0, 0.0, 0.0, 0.0, 0.0, 0.0, 0.0, 0.0, 0.0, 0.0, 0.0, 0.0, 0.0, 0.0, 0.0])
me_circle_003.materials.append(mat_material_001)
me_circle_003.update()

# ---- objects
ob_plane = bpy.data.objects.new('Plane', me_plane)
ob_circle = bpy.data.objects.new('Circle', me_circle)
ob_circle_001 = bpy.data.objects.new('Circle.001', me_circle_001)
ob_circle_002 = bpy.data.objects.new('Circle.002', me_circle_002)
ob_circle_003 = bpy.data.objects.new('Circle.003', me_circle_003)

# ---- transforms, parenting, visibility, modifiers, constraints
ob_plane.location = (0.0, 0.0, 0.0)
ob_plane.scale = (3.0, 3.0, 3.0)
ob_circle.location = (-1.0, 2.2, 0.0)
ob_circle.scale = (0.8527, 0.8527, 0.8527)
_m = ob_circle.modifiers.new('Auto Smooth', 'NODES')
_m.node_group = ng_auto_smooth
_gi = [s.identifier for s in ng_auto_smooth.interface.items_tree if s.item_type == 'SOCKET' and s.in_out == 'INPUT']
_m[_gi[1]] = 0.5236  # Angle
ob_circle_001.location = (1.0, 2.2, 0.0)
ob_circle_001.scale = (0.8527, 0.8527, 0.8527)
_m = ob_circle_001.modifiers.new('Auto Smooth', 'NODES')
_m.node_group = ng_auto_smooth
_gi = [s.identifier for s in ng_auto_smooth.interface.items_tree if s.item_type == 'SOCKET' and s.in_out == 'INPUT']
_m[_gi[1]] = 0.5236  # Angle
ob_circle_002.location = (-3.576e-07, -0.9853, 0.03765)
ob_circle_002.rotation_euler = (0.0, -0.0, 1.571)
ob_circle_002.scale = (0.8527, 0.8527, 0.8527)
_m = ob_circle_002.modifiers.new('Auto Smooth', 'NODES')
_m.node_group = ng_auto_smooth
_gi = [s.identifier for s in ng_auto_smooth.interface.items_tree if s.item_type == 'SOCKET' and s.in_out == 'INPUT']
_m[_gi[1]] = 0.5236  # Angle
ob_circle_003.location = (-3.576e-07, 1.015, 0.03765)
ob_circle_003.rotation_euler = (0.0, -0.0, 1.571)
ob_circle_003.scale = (0.8527, 0.8527, 0.8527)
_m = ob_circle_003.modifiers.new('Auto Smooth', 'NODES')
_m.node_group = ng_auto_smooth
_gi = [s.identifier for s in ng_auto_smooth.interface.items_tree if s.item_type == 'SOCKET' and s.in_out == 'INPUT']
_m[_gi[1]] = 0.5236  # Angle

# ---- collection membership
col_collection.objects.link(ob_plane)
col_collection.objects.link(ob_circle)
col_collection.objects.link(ob_circle_001)
col_collection.objects.link(ob_circle_002)
col_collection.objects.link(ob_circle_003)

# ---- scene / render settings (as saved in the file)
scene.frame_start = 1; scene.frame_end = 250; scene.frame_set(1)
scene.render.engine = 'BLENDER_EEVEE_NEXT'
scene.cycles.sampling_pattern = 'TABULATED_SOBOL'
scene.view_settings.view_transform = 'Filmic'
bpy.context.view_layer.update()

# ---- added for rendering (the .blend has no active camera and no usable light): camera, sun
cam_auto = bpy.data.cameras.new('AutoCamera')
cam_auto.lens = 50.0
cam_auto.sensor_width = 36.0
cam_auto.clip_end = 1000.0
ob_auto_camera = bpy.data.objects.new('AutoCamera', cam_auto)
scene.collection.objects.link(ob_auto_camera)
ob_auto_camera.location = (7.85195, -9.42234, 6.3545)
ob_auto_camera.rotation_euler = (1.09748, -7.21219e-08, 0.694738)
scene.camera = ob_auto_camera
light_auto_sun = bpy.data.lights.new('AutoSun', 'SUN')
light_auto_sun.energy = 3.0
light_auto_sun.angle = 0.0523599
ob_auto_sun = bpy.data.objects.new('AutoSun', light_auto_sun)
scene.collection.objects.link(ob_auto_sun)
ob_auto_sun.rotation_euler = (0.872665, 0.174533, 0.523599)
bpy.context.view_layer.update()
